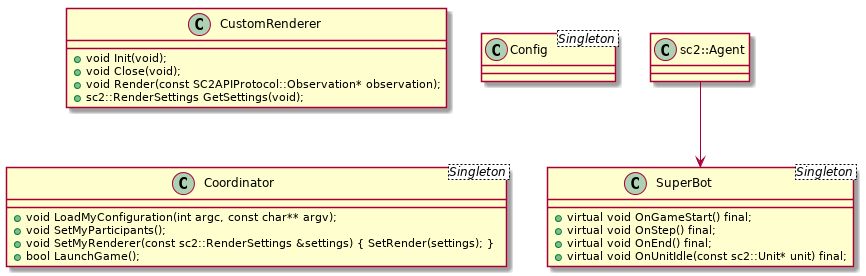

The diagram above was rendered by PlantUML. Its source (embedded in the PNG):
@startuml

class CustomRenderer {
	+void Init(void);
	+void Close(void);
	+void Render(const SC2APIProtocol::Observation* observation);
	+sc2::RenderSettings GetSettings(void);
}

class SuperBot <Singleton> {
	+virtual void OnGameStart() final;
	+virtual void OnStep() final;
	+virtual void OnEnd() final;
	+virtual void OnUnitIdle(const sc2::Unit* unit) final;
}

class Config <Singleton>

class Coordinator <Singleton> {
	+void LoadMyConfiguration(int argc, const char** argv);
	+void SetMyParticipants();
	+void SetMyRenderer(const sc2::RenderSettings &settings) { SetRender(settings); }
	+bool LaunchGame();
}

sc2::Agent -->SuperBot

@enduml